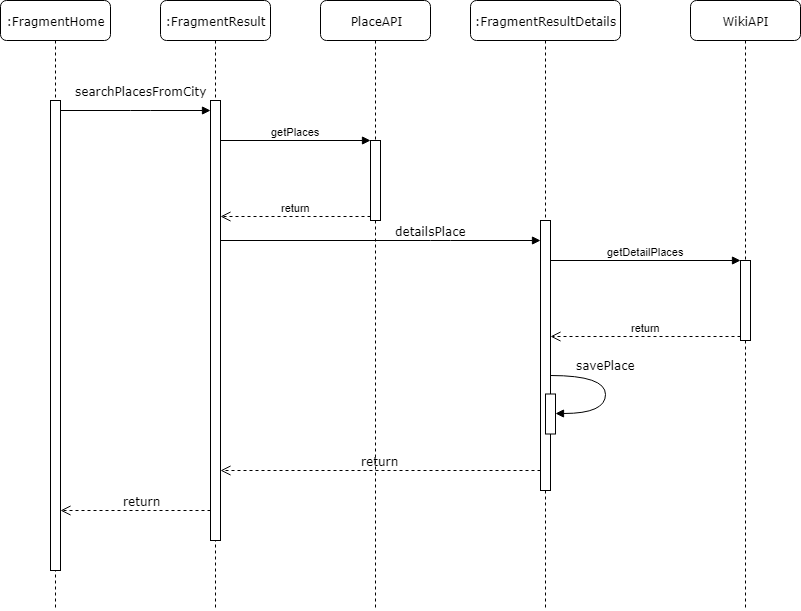

The diagram above was exported from draw.io. Its source (the exported page's mxGraphModel, read from the mxfile embedded in the PNG):
<mxGraphModel dx="1024" dy="595" grid="1" gridSize="10" guides="1" tooltips="1" connect="1" arrows="1" fold="1" page="1" pageScale="1" pageWidth="1100" pageHeight="850" background="#ffffff" math="0" shadow="0">
  <root>
    <mxCell id="0" />
    <mxCell id="1" parent="0" />
    <mxCell id="7baba1c4bc27f4b0-2" value=":FragmentResult" style="shape=umlLifeline;perimeter=lifelinePerimeter;whiteSpace=wrap;html=1;container=1;collapsible=0;recursiveResize=0;outlineConnect=0;rounded=1;shadow=0;comic=0;labelBackgroundColor=none;strokeWidth=1;fontFamily=Verdana;fontSize=12;align=center;" parent="1" vertex="1">
      <mxGeometry x="240" y="70" width="110" height="610" as="geometry" />
    </mxCell>
    <mxCell id="7baba1c4bc27f4b0-10" value="" style="html=1;points=[];perimeter=orthogonalPerimeter;rounded=0;shadow=0;comic=0;labelBackgroundColor=none;strokeWidth=1;fontFamily=Verdana;fontSize=12;align=center;" parent="7baba1c4bc27f4b0-2" vertex="1">
      <mxGeometry x="50" y="100" width="10" height="440" as="geometry" />
    </mxCell>
    <mxCell id="7baba1c4bc27f4b0-3" value=":FragmentResultDetails" style="shape=umlLifeline;perimeter=lifelinePerimeter;whiteSpace=wrap;html=1;container=1;collapsible=0;recursiveResize=0;outlineConnect=0;rounded=1;shadow=0;comic=0;labelBackgroundColor=none;strokeWidth=1;fontFamily=Verdana;fontSize=12;align=center;" parent="1" vertex="1">
      <mxGeometry x="550" y="70" width="150" height="610" as="geometry" />
    </mxCell>
    <mxCell id="03l4BH8HR1zABEMMMx9K-1" value="" style="html=1;points=[];perimeter=orthogonalPerimeter;rounded=0;shadow=0;comic=0;labelBackgroundColor=none;strokeWidth=1;fontFamily=Verdana;fontSize=12;align=center;" parent="7baba1c4bc27f4b0-3" vertex="1">
      <mxGeometry x="70" y="220" width="10" height="270" as="geometry" />
    </mxCell>
    <mxCell id="03l4BH8HR1zABEMMMx9K-3" value="savePlace" style="html=1;verticalAlign=bottom;endArrow=block;labelBackgroundColor=none;fontFamily=Verdana;fontSize=12;elbow=vertical;edgeStyle=orthogonalEdgeStyle;curved=1;entryX=1;entryY=0.286;entryPerimeter=0;exitX=1.038;exitY=0.345;exitPerimeter=0;" parent="7baba1c4bc27f4b0-3" edge="1">
      <mxGeometry x="-0.2335" y="1" relative="1" as="geometry">
        <mxPoint x="80.33333333333348" y="374.5" as="sourcePoint" />
        <mxPoint x="85.33333333333348" y="412.8333333333335" as="targetPoint" />
        <Array as="points">
          <mxPoint x="135" y="374.5" />
          <mxPoint x="135" y="412.5" />
        </Array>
        <mxPoint x="-1" y="-1" as="offset" />
      </mxGeometry>
    </mxCell>
    <mxCell id="03l4BH8HR1zABEMMMx9K-2" value="" style="html=1;points=[];perimeter=orthogonalPerimeter;rounded=0;shadow=0;comic=0;labelBackgroundColor=none;strokeWidth=1;fontFamily=Verdana;fontSize=12;align=center;" parent="7baba1c4bc27f4b0-3" vertex="1">
      <mxGeometry x="75" y="393.5" width="10" height="40" as="geometry" />
    </mxCell>
    <mxCell id="7baba1c4bc27f4b0-8" value=":FragmentHome" style="shape=umlLifeline;perimeter=lifelinePerimeter;whiteSpace=wrap;html=1;container=1;collapsible=0;recursiveResize=0;outlineConnect=0;rounded=1;shadow=0;comic=0;labelBackgroundColor=none;strokeWidth=1;fontFamily=Verdana;fontSize=12;align=center;" parent="1" vertex="1">
      <mxGeometry x="80" y="70" width="110" height="610" as="geometry" />
    </mxCell>
    <mxCell id="7baba1c4bc27f4b0-9" value="" style="html=1;points=[];perimeter=orthogonalPerimeter;rounded=0;shadow=0;comic=0;labelBackgroundColor=none;strokeWidth=1;fontFamily=Verdana;fontSize=12;align=center;" parent="7baba1c4bc27f4b0-8" vertex="1">
      <mxGeometry x="50" y="100" width="10" height="470" as="geometry" />
    </mxCell>
    <mxCell id="7baba1c4bc27f4b0-11" value="searchPlacesFromCity" style="html=1;verticalAlign=bottom;endArrow=block;labelBackgroundColor=none;fontFamily=Verdana;fontSize=12;edgeStyle=elbowEdgeStyle;elbow=vertical;" parent="1" source="7baba1c4bc27f4b0-9" edge="1">
      <mxGeometry x="0.0667" y="10" relative="1" as="geometry">
        <mxPoint x="220" y="190" as="sourcePoint" />
        <mxPoint x="290" y="180" as="targetPoint" />
        <Array as="points">
          <mxPoint x="220" y="180" />
          <mxPoint x="220" y="199" />
        </Array>
        <mxPoint as="offset" />
      </mxGeometry>
    </mxCell>
    <mxCell id="7baba1c4bc27f4b0-14" value="detailsPlace" style="html=1;verticalAlign=bottom;endArrow=block;labelBackgroundColor=none;fontFamily=Verdana;fontSize=12;edgeStyle=elbowEdgeStyle;elbow=vertical;" parent="1" source="7baba1c4bc27f4b0-10" edge="1">
      <mxGeometry x="0.375" y="-10" relative="1" as="geometry">
        <mxPoint x="850" y="200" as="sourcePoint" />
        <mxPoint x="620" y="310" as="targetPoint" />
        <Array as="points">
          <mxPoint x="520" y="310" />
          <mxPoint x="550" y="330" />
          <mxPoint x="550" y="280" />
          <mxPoint x="650" y="260" />
          <mxPoint x="880" y="200" />
        </Array>
        <mxPoint x="-10" y="-10" as="offset" />
      </mxGeometry>
    </mxCell>
    <mxCell id="03l4BH8HR1zABEMMMx9K-4" value="return" style="html=1;verticalAlign=bottom;endArrow=open;dashed=1;endSize=8;labelBackgroundColor=none;fontFamily=Verdana;fontSize=12;edgeStyle=elbowEdgeStyle;elbow=vertical;" parent="1" target="7baba1c4bc27f4b0-10" edge="1">
      <mxGeometry relative="1" as="geometry">
        <mxPoint x="470" y="540" as="targetPoint" />
        <Array as="points">
          <mxPoint x="565" y="540" />
          <mxPoint x="595" y="540" />
        </Array>
        <mxPoint x="620" y="540" as="sourcePoint" />
      </mxGeometry>
    </mxCell>
    <mxCell id="03l4BH8HR1zABEMMMx9K-5" value="return" style="html=1;verticalAlign=bottom;endArrow=open;dashed=1;endSize=8;labelBackgroundColor=none;fontFamily=Verdana;fontSize=12;edgeStyle=elbowEdgeStyle;elbow=vertical;" parent="1" edge="1">
      <mxGeometry x="-0.0987" relative="1" as="geometry">
        <mxPoint x="140" y="580" as="targetPoint" />
        <Array as="points">
          <mxPoint x="235" y="580" />
          <mxPoint x="265" y="580" />
        </Array>
        <mxPoint x="290" y="580" as="sourcePoint" />
        <mxPoint as="offset" />
      </mxGeometry>
    </mxCell>
    <mxCell id="03l4BH8HR1zABEMMMx9K-7" value="PlaceAPI" style="shape=umlLifeline;perimeter=lifelinePerimeter;whiteSpace=wrap;html=1;container=1;collapsible=0;recursiveResize=0;outlineConnect=0;rounded=1;shadow=0;comic=0;labelBackgroundColor=none;strokeWidth=1;fontFamily=Verdana;fontSize=12;align=center;" parent="1" vertex="1">
      <mxGeometry x="400" y="70" width="110" height="610" as="geometry" />
    </mxCell>
    <mxCell id="03l4BH8HR1zABEMMMx9K-16" value="" style="html=1;points=[];perimeter=orthogonalPerimeter;" parent="03l4BH8HR1zABEMMMx9K-7" vertex="1">
      <mxGeometry x="50" y="140" width="10" height="80" as="geometry" />
    </mxCell>
    <mxCell id="03l4BH8HR1zABEMMMx9K-11" value="&lt;div&gt;WikiAPI&lt;/div&gt;" style="shape=umlLifeline;perimeter=lifelinePerimeter;whiteSpace=wrap;html=1;container=1;collapsible=0;recursiveResize=0;outlineConnect=0;rounded=1;shadow=0;comic=0;labelBackgroundColor=none;strokeWidth=1;fontFamily=Verdana;fontSize=12;align=center;" parent="1" vertex="1">
      <mxGeometry x="770" y="70" width="110" height="610" as="geometry" />
    </mxCell>
    <mxCell id="03l4BH8HR1zABEMMMx9K-19" value="" style="html=1;points=[];perimeter=orthogonalPerimeter;" parent="03l4BH8HR1zABEMMMx9K-11" vertex="1">
      <mxGeometry x="50" y="260" width="10" height="80" as="geometry" />
    </mxCell>
    <mxCell id="03l4BH8HR1zABEMMMx9K-17" value="getPlaces" style="html=1;verticalAlign=bottom;endArrow=block;entryX=0;entryY=0;" parent="1" source="7baba1c4bc27f4b0-10" target="03l4BH8HR1zABEMMMx9K-16" edge="1">
      <mxGeometry relative="1" as="geometry">
        <mxPoint x="380" y="210" as="sourcePoint" />
      </mxGeometry>
    </mxCell>
    <mxCell id="03l4BH8HR1zABEMMMx9K-18" value="return" style="html=1;verticalAlign=bottom;endArrow=open;dashed=1;endSize=8;exitX=0;exitY=0.95;" parent="1" source="03l4BH8HR1zABEMMMx9K-16" target="7baba1c4bc27f4b0-10" edge="1">
      <mxGeometry relative="1" as="geometry">
        <mxPoint x="380" y="286" as="targetPoint" />
      </mxGeometry>
    </mxCell>
    <mxCell id="03l4BH8HR1zABEMMMx9K-20" value="getDetailPlaces" style="html=1;verticalAlign=bottom;endArrow=block;entryX=0;entryY=0;" parent="1" source="03l4BH8HR1zABEMMMx9K-1" target="03l4BH8HR1zABEMMMx9K-19" edge="1">
      <mxGeometry relative="1" as="geometry">
        <mxPoint x="750" y="330" as="sourcePoint" />
      </mxGeometry>
    </mxCell>
    <mxCell id="03l4BH8HR1zABEMMMx9K-21" value="return" style="html=1;verticalAlign=bottom;endArrow=open;dashed=1;endSize=8;exitX=0;exitY=0.95;" parent="1" source="03l4BH8HR1zABEMMMx9K-19" target="03l4BH8HR1zABEMMMx9K-1" edge="1">
      <mxGeometry relative="1" as="geometry">
        <mxPoint x="750" y="406" as="targetPoint" />
      </mxGeometry>
    </mxCell>
  </root>
</mxGraphModel>